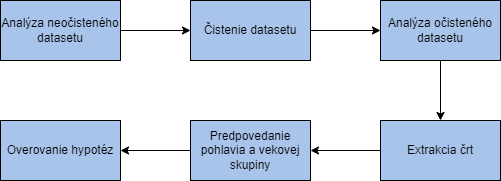

The diagram above was exported from draw.io. Its source (the exported page's mxGraphModel, read from the mxfile embedded in the PNG):
<mxGraphModel dx="918" dy="393" grid="1" gridSize="10" guides="1" tooltips="1" connect="1" arrows="1" fold="1" page="1" pageScale="1" pageWidth="827" pageHeight="1169" math="0" shadow="0">
  <root>
    <mxCell id="0" />
    <mxCell id="1" parent="0" />
    <mxCell id="2" style="edgeStyle=orthogonalEdgeStyle;rounded=0;orthogonalLoop=1;jettySize=auto;html=1;exitX=1;exitY=0.5;exitDx=0;exitDy=0;entryX=0;entryY=0.5;entryDx=0;entryDy=0;" edge="1" source="3" target="5" parent="1">
      <mxGeometry relative="1" as="geometry" />
    </mxCell>
    <mxCell id="3" value="Analýza neočisteného datasetu" style="rounded=0;whiteSpace=wrap;html=1;fillColor=#A9C4EB;" vertex="1" parent="1">
      <mxGeometry x="90" y="130" width="120" height="60" as="geometry" />
    </mxCell>
    <mxCell id="4" style="edgeStyle=orthogonalEdgeStyle;rounded=0;orthogonalLoop=1;jettySize=auto;html=1;exitX=1;exitY=0.5;exitDx=0;exitDy=0;entryX=0;entryY=0.5;entryDx=0;entryDy=0;" edge="1" source="5" target="7" parent="1">
      <mxGeometry relative="1" as="geometry" />
    </mxCell>
    <mxCell id="5" value="Čistenie datasetu" style="rounded=0;whiteSpace=wrap;html=1;fillColor=#A9C4EB;" vertex="1" parent="1">
      <mxGeometry x="280" y="130" width="120" height="60" as="geometry" />
    </mxCell>
    <mxCell id="6" style="edgeStyle=orthogonalEdgeStyle;rounded=0;orthogonalLoop=1;jettySize=auto;html=1;exitX=0.5;exitY=1;exitDx=0;exitDy=0;entryX=0.5;entryY=0;entryDx=0;entryDy=0;" edge="1" source="7" target="9" parent="1">
      <mxGeometry relative="1" as="geometry" />
    </mxCell>
    <mxCell id="7" value="Analýza očisteného datasetu" style="rounded=0;whiteSpace=wrap;html=1;fillColor=#A9C4EB;" vertex="1" parent="1">
      <mxGeometry x="470" y="130" width="120" height="60" as="geometry" />
    </mxCell>
    <mxCell id="8" style="edgeStyle=orthogonalEdgeStyle;rounded=0;orthogonalLoop=1;jettySize=auto;html=1;entryX=1;entryY=0.5;entryDx=0;entryDy=0;" edge="1" source="9" target="11" parent="1">
      <mxGeometry relative="1" as="geometry" />
    </mxCell>
    <mxCell id="9" value="Extrakcia črt" style="rounded=0;whiteSpace=wrap;html=1;fillColor=#A9C4EB;" vertex="1" parent="1">
      <mxGeometry x="470" y="250" width="120" height="60" as="geometry" />
    </mxCell>
    <mxCell id="10" style="edgeStyle=orthogonalEdgeStyle;rounded=0;orthogonalLoop=1;jettySize=auto;html=1;" edge="1" source="11" target="12" parent="1">
      <mxGeometry relative="1" as="geometry" />
    </mxCell>
    <mxCell id="11" value="Predpovedanie pohlavia a vekovej skupiny" style="rounded=0;whiteSpace=wrap;html=1;fillColor=#A9C4EB;" vertex="1" parent="1">
      <mxGeometry x="280" y="250" width="120" height="60" as="geometry" />
    </mxCell>
    <mxCell id="12" value="Overovanie hypotéz" style="rounded=0;whiteSpace=wrap;html=1;fillColor=#A9C4EB;" vertex="1" parent="1">
      <mxGeometry x="90" y="250" width="120" height="60" as="geometry" />
    </mxCell>
  </root>
</mxGraphModel>